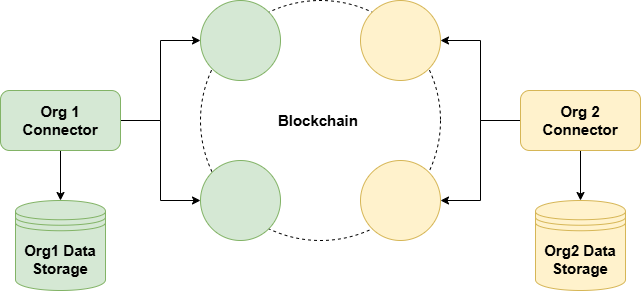

The diagram above was exported from draw.io. Its source (the exported page's mxGraphModel, read from the mxfile embedded in the PNG):
<mxGraphModel dx="1146" dy="799" grid="1" gridSize="10" guides="1" tooltips="1" connect="1" arrows="1" fold="1" page="1" pageScale="1" pageWidth="827" pageHeight="1169" math="0" shadow="0">
  <root>
    <mxCell id="0" />
    <mxCell id="1" parent="0" />
    <mxCell id="8RDT2WdPe_TJJTkgQr7K-32" value="&lt;font style=&quot;font-size: 15px;&quot;&gt;&lt;b&gt;Blockchain&amp;nbsp;&lt;/b&gt;&lt;/font&gt;" style="ellipse;whiteSpace=wrap;html=1;aspect=fixed;fillColor=none;dashed=1;" vertex="1" parent="1">
      <mxGeometry x="260" y="280" width="240" height="240" as="geometry" />
    </mxCell>
    <mxCell id="8RDT2WdPe_TJJTkgQr7K-2" value="" style="ellipse;whiteSpace=wrap;html=1;aspect=fixed;fontSize=15;fillColor=#d5e8d4;strokeColor=#82b366;" vertex="1" parent="1">
      <mxGeometry x="260" y="280" width="80" height="80" as="geometry" />
    </mxCell>
    <mxCell id="8RDT2WdPe_TJJTkgQr7K-3" value="" style="ellipse;whiteSpace=wrap;html=1;aspect=fixed;fontSize=15;fillColor=#d5e8d4;strokeColor=#82b366;" vertex="1" parent="1">
      <mxGeometry x="260" y="440" width="80" height="80" as="geometry" />
    </mxCell>
    <mxCell id="8RDT2WdPe_TJJTkgQr7K-4" value="" style="ellipse;whiteSpace=wrap;html=1;aspect=fixed;fontSize=15;fillColor=#fff2cc;strokeColor=#d6b656;" vertex="1" parent="1">
      <mxGeometry x="420" y="280" width="80" height="80" as="geometry" />
    </mxCell>
    <mxCell id="8RDT2WdPe_TJJTkgQr7K-5" value="" style="ellipse;whiteSpace=wrap;html=1;aspect=fixed;fontSize=15;fillColor=#fff2cc;strokeColor=#d6b656;" vertex="1" parent="1">
      <mxGeometry x="420" y="440" width="80" height="80" as="geometry" />
    </mxCell>
    <mxCell id="8RDT2WdPe_TJJTkgQr7K-16" style="edgeStyle=orthogonalEdgeStyle;rounded=0;orthogonalLoop=1;jettySize=auto;html=1;entryX=0;entryY=0.5;entryDx=0;entryDy=0;" edge="1" parent="1" source="8RDT2WdPe_TJJTkgQr7K-12" target="8RDT2WdPe_TJJTkgQr7K-2">
      <mxGeometry relative="1" as="geometry">
        <Array as="points">
          <mxPoint x="220" y="400" />
          <mxPoint x="220" y="320" />
        </Array>
      </mxGeometry>
    </mxCell>
    <mxCell id="8RDT2WdPe_TJJTkgQr7K-17" style="edgeStyle=orthogonalEdgeStyle;rounded=0;orthogonalLoop=1;jettySize=auto;html=1;entryX=0;entryY=0.5;entryDx=0;entryDy=0;" edge="1" parent="1" source="8RDT2WdPe_TJJTkgQr7K-12" target="8RDT2WdPe_TJJTkgQr7K-3">
      <mxGeometry relative="1" as="geometry">
        <Array as="points">
          <mxPoint x="220" y="400" />
          <mxPoint x="220" y="480" />
        </Array>
      </mxGeometry>
    </mxCell>
    <mxCell id="8RDT2WdPe_TJJTkgQr7K-21" style="edgeStyle=orthogonalEdgeStyle;rounded=0;orthogonalLoop=1;jettySize=auto;html=1;entryX=0.5;entryY=0;entryDx=0;entryDy=0;" edge="1" parent="1" source="8RDT2WdPe_TJJTkgQr7K-12" target="8RDT2WdPe_TJJTkgQr7K-18">
      <mxGeometry relative="1" as="geometry" />
    </mxCell>
    <mxCell id="8RDT2WdPe_TJJTkgQr7K-12" value="&lt;b&gt;&lt;font style=&quot;font-size: 15px;&quot;&gt;Org 1 Connector&lt;/font&gt;&lt;/b&gt;" style="rounded=1;whiteSpace=wrap;html=1;fillColor=#d5e8d4;strokeColor=#82b366;" vertex="1" parent="1">
      <mxGeometry x="60" y="370" width="120" height="60" as="geometry" />
    </mxCell>
    <mxCell id="8RDT2WdPe_TJJTkgQr7K-14" style="edgeStyle=orthogonalEdgeStyle;rounded=0;orthogonalLoop=1;jettySize=auto;html=1;entryX=1;entryY=0.5;entryDx=0;entryDy=0;" edge="1" parent="1" source="8RDT2WdPe_TJJTkgQr7K-13" target="8RDT2WdPe_TJJTkgQr7K-4">
      <mxGeometry relative="1" as="geometry">
        <Array as="points">
          <mxPoint x="540" y="400" />
          <mxPoint x="540" y="320" />
        </Array>
      </mxGeometry>
    </mxCell>
    <mxCell id="8RDT2WdPe_TJJTkgQr7K-15" style="edgeStyle=orthogonalEdgeStyle;rounded=0;orthogonalLoop=1;jettySize=auto;html=1;entryX=1;entryY=0.5;entryDx=0;entryDy=0;" edge="1" parent="1" source="8RDT2WdPe_TJJTkgQr7K-13" target="8RDT2WdPe_TJJTkgQr7K-5">
      <mxGeometry relative="1" as="geometry">
        <Array as="points">
          <mxPoint x="540" y="400" />
          <mxPoint x="540" y="480" />
        </Array>
      </mxGeometry>
    </mxCell>
    <mxCell id="8RDT2WdPe_TJJTkgQr7K-20" style="edgeStyle=orthogonalEdgeStyle;rounded=0;orthogonalLoop=1;jettySize=auto;html=1;entryX=0.5;entryY=0;entryDx=0;entryDy=0;" edge="1" parent="1" source="8RDT2WdPe_TJJTkgQr7K-13" target="8RDT2WdPe_TJJTkgQr7K-19">
      <mxGeometry relative="1" as="geometry" />
    </mxCell>
    <mxCell id="8RDT2WdPe_TJJTkgQr7K-13" value="&lt;b&gt;&lt;font style=&quot;font-size: 15px;&quot;&gt;Org 2 Connector&lt;/font&gt;&lt;/b&gt;" style="rounded=1;whiteSpace=wrap;html=1;fillColor=#fff2cc;strokeColor=#d6b656;" vertex="1" parent="1">
      <mxGeometry x="580" y="370" width="120" height="60" as="geometry" />
    </mxCell>
    <mxCell id="8RDT2WdPe_TJJTkgQr7K-18" value="&lt;b&gt;&lt;font style=&quot;font-size: 15px;&quot;&gt;Org1 Data Storage&lt;/font&gt;&lt;/b&gt;" style="shape=datastore;whiteSpace=wrap;html=1;fillColor=#d5e8d4;strokeColor=#82b366;" vertex="1" parent="1">
      <mxGeometry x="75" y="480" width="90" height="90" as="geometry" />
    </mxCell>
    <mxCell id="8RDT2WdPe_TJJTkgQr7K-19" value="&lt;b&gt;&lt;font style=&quot;font-size: 15px;&quot;&gt;Org2 Data Storage&lt;/font&gt;&lt;/b&gt;" style="shape=datastore;whiteSpace=wrap;html=1;fillColor=#fff2cc;strokeColor=#d6b656;" vertex="1" parent="1">
      <mxGeometry x="595" y="480" width="90" height="90" as="geometry" />
    </mxCell>
  </root>
</mxGraphModel>